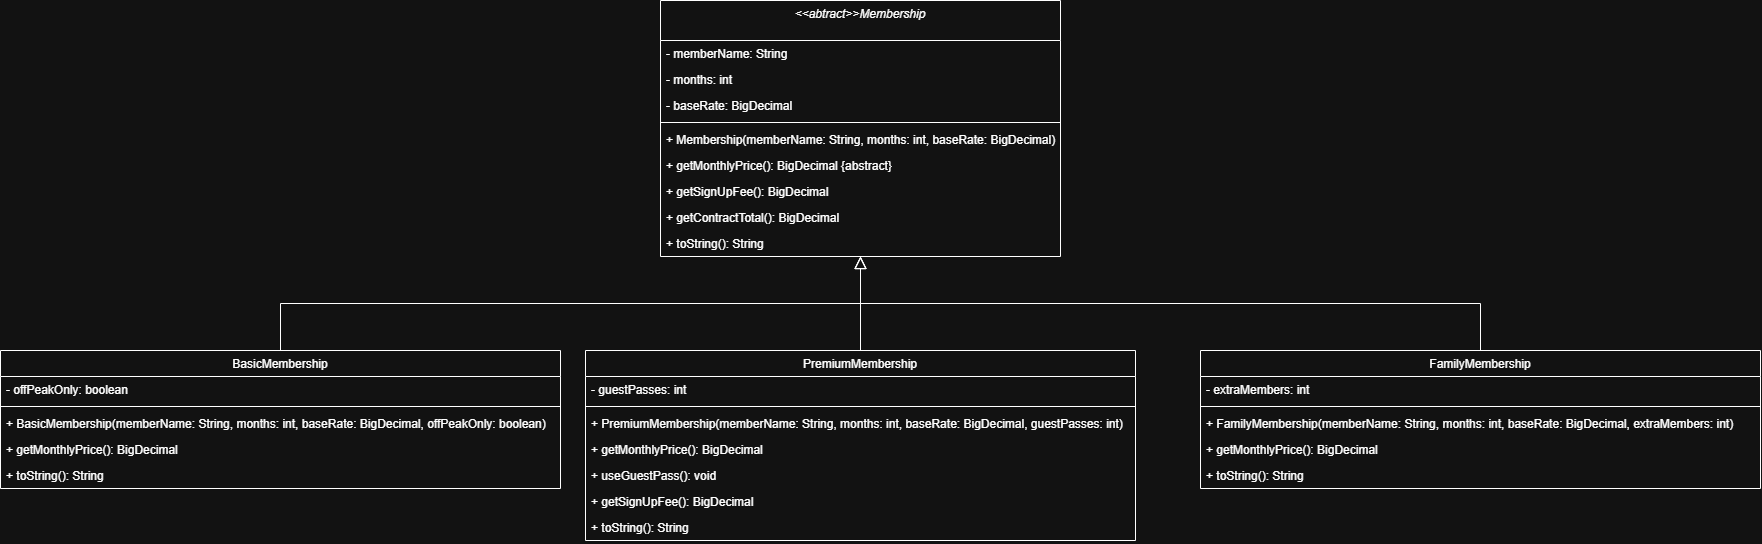

The diagram above was exported from draw.io. Its source (the exported page's mxGraphModel, read from the mxfile embedded in the PNG):
<mxGraphModel dx="2640" dy="1074" grid="1" gridSize="10" guides="1" tooltips="1" connect="1" arrows="1" fold="1" page="1" pageScale="1" pageWidth="827" pageHeight="1169" background="light-dark(#ffffff, #121212)" math="0" shadow="0">
  <root>
    <mxCell id="WIyWlLk6GJQsqaUBKTNV-0" />
    <mxCell id="WIyWlLk6GJQsqaUBKTNV-1" parent="WIyWlLk6GJQsqaUBKTNV-0" />
    <mxCell id="zkfFHV4jXpPFQw0GAbJ--0" parent="WIyWlLk6GJQsqaUBKTNV-1" style="swimlane;fontStyle=2;align=center;verticalAlign=top;childLayout=stackLayout;horizontal=1;startSize=40;horizontalStack=0;resizeParent=1;resizeLast=0;collapsible=1;marginBottom=0;rounded=0;shadow=0;strokeWidth=1;" value="&lt;&lt;abtract&gt;&gt;Membership&#10;" vertex="1">
      <mxGeometry height="256" width="400" x="220" y="120" as="geometry">
        <mxRectangle height="26" width="160" x="230" y="140" as="alternateBounds" />
      </mxGeometry>
    </mxCell>
    <mxCell id="zkfFHV4jXpPFQw0GAbJ--1" parent="zkfFHV4jXpPFQw0GAbJ--0" style="text;align=left;verticalAlign=top;spacingLeft=4;spacingRight=4;overflow=hidden;rotatable=0;points=[[0,0.5],[1,0.5]];portConstraint=eastwest;" value="- memberName: String" vertex="1">
      <mxGeometry height="26" width="400" y="40" as="geometry" />
    </mxCell>
    <mxCell id="zkfFHV4jXpPFQw0GAbJ--2" parent="zkfFHV4jXpPFQw0GAbJ--0" style="text;align=left;verticalAlign=top;spacingLeft=4;spacingRight=4;overflow=hidden;rotatable=0;points=[[0,0.5],[1,0.5]];portConstraint=eastwest;rounded=0;shadow=0;html=0;" value="- months: int" vertex="1">
      <mxGeometry height="26" width="400" y="66" as="geometry" />
    </mxCell>
    <mxCell id="zkfFHV4jXpPFQw0GAbJ--3" parent="zkfFHV4jXpPFQw0GAbJ--0" style="text;align=left;verticalAlign=top;spacingLeft=4;spacingRight=4;overflow=hidden;rotatable=0;points=[[0,0.5],[1,0.5]];portConstraint=eastwest;rounded=0;shadow=0;html=0;" value="- baseRate: BigDecimal" vertex="1">
      <mxGeometry height="26" width="400" y="92" as="geometry" />
    </mxCell>
    <mxCell id="zkfFHV4jXpPFQw0GAbJ--4" parent="zkfFHV4jXpPFQw0GAbJ--0" style="line;html=1;strokeWidth=1;align=left;verticalAlign=middle;spacingTop=-1;spacingLeft=3;spacingRight=3;rotatable=0;labelPosition=right;points=[];portConstraint=eastwest;" value="" vertex="1">
      <mxGeometry height="8" width="400" y="118" as="geometry" />
    </mxCell>
    <mxCell id="zkfFHV4jXpPFQw0GAbJ--5" parent="zkfFHV4jXpPFQw0GAbJ--0" style="text;align=left;verticalAlign=top;spacingLeft=4;spacingRight=4;overflow=hidden;rotatable=0;points=[[0,0.5],[1,0.5]];portConstraint=eastwest;" value="+ Membership(memberName: String, months: int, baseRate: BigDecimal)" vertex="1">
      <mxGeometry height="26" width="400" y="126" as="geometry" />
    </mxCell>
    <mxCell id="54FvxOY2B-gD7JFp5hJX-0" parent="zkfFHV4jXpPFQw0GAbJ--0" style="text;align=left;verticalAlign=top;spacingLeft=4;spacingRight=4;overflow=hidden;rotatable=0;points=[[0,0.5],[1,0.5]];portConstraint=eastwest;" value="+ getMonthlyPrice(): BigDecimal {abstract}" vertex="1">
      <mxGeometry height="26" width="400" y="152" as="geometry" />
    </mxCell>
    <mxCell id="54FvxOY2B-gD7JFp5hJX-1" parent="zkfFHV4jXpPFQw0GAbJ--0" style="text;align=left;verticalAlign=top;spacingLeft=4;spacingRight=4;overflow=hidden;rotatable=0;points=[[0,0.5],[1,0.5]];portConstraint=eastwest;" value="+ getSignUpFee(): BigDecimal" vertex="1">
      <mxGeometry height="26" width="400" y="178" as="geometry" />
    </mxCell>
    <mxCell id="54FvxOY2B-gD7JFp5hJX-2" parent="zkfFHV4jXpPFQw0GAbJ--0" style="text;align=left;verticalAlign=top;spacingLeft=4;spacingRight=4;overflow=hidden;rotatable=0;points=[[0,0.5],[1,0.5]];portConstraint=eastwest;" value="+ getContractTotal(): BigDecimal" vertex="1">
      <mxGeometry height="26" width="400" y="204" as="geometry" />
    </mxCell>
    <mxCell id="54FvxOY2B-gD7JFp5hJX-3" parent="zkfFHV4jXpPFQw0GAbJ--0" style="text;align=left;verticalAlign=top;spacingLeft=4;spacingRight=4;overflow=hidden;rotatable=0;points=[[0,0.5],[1,0.5]];portConstraint=eastwest;" value="+ toString(): String" vertex="1">
      <mxGeometry height="26" width="400" y="230" as="geometry" />
    </mxCell>
    <mxCell id="zkfFHV4jXpPFQw0GAbJ--6" parent="WIyWlLk6GJQsqaUBKTNV-1" style="swimlane;fontStyle=0;align=center;verticalAlign=top;childLayout=stackLayout;horizontal=1;startSize=26;horizontalStack=0;resizeParent=1;resizeLast=0;collapsible=1;marginBottom=0;rounded=0;shadow=0;strokeWidth=1;" value="BasicMembership" vertex="1">
      <mxGeometry height="138" width="560" x="-440" y="470" as="geometry">
        <mxRectangle height="26" width="160" x="130" y="380" as="alternateBounds" />
      </mxGeometry>
    </mxCell>
    <mxCell id="zkfFHV4jXpPFQw0GAbJ--7" parent="zkfFHV4jXpPFQw0GAbJ--6" style="text;align=left;verticalAlign=top;spacingLeft=4;spacingRight=4;overflow=hidden;rotatable=0;points=[[0,0.5],[1,0.5]];portConstraint=eastwest;" value="- offPeakOnly: boolean" vertex="1">
      <mxGeometry height="26" width="560" y="26" as="geometry" />
    </mxCell>
    <mxCell id="zkfFHV4jXpPFQw0GAbJ--9" parent="zkfFHV4jXpPFQw0GAbJ--6" style="line;html=1;strokeWidth=1;align=left;verticalAlign=middle;spacingTop=-1;spacingLeft=3;spacingRight=3;rotatable=0;labelPosition=right;points=[];portConstraint=eastwest;" value="" vertex="1">
      <mxGeometry height="8" width="560" y="52" as="geometry" />
    </mxCell>
    <mxCell id="zkfFHV4jXpPFQw0GAbJ--11" parent="zkfFHV4jXpPFQw0GAbJ--6" style="text;align=left;verticalAlign=top;spacingLeft=4;spacingRight=4;overflow=hidden;rotatable=0;points=[[0,0.5],[1,0.5]];portConstraint=eastwest;" value="+ BasicMembership(memberName: String, months: int, baseRate: BigDecimal, offPeakOnly: boolean)" vertex="1">
      <mxGeometry height="26" width="560" y="60" as="geometry" />
    </mxCell>
    <mxCell id="54FvxOY2B-gD7JFp5hJX-4" parent="zkfFHV4jXpPFQw0GAbJ--6" style="text;align=left;verticalAlign=top;spacingLeft=4;spacingRight=4;overflow=hidden;rotatable=0;points=[[0,0.5],[1,0.5]];portConstraint=eastwest;" value="+ getMonthlyPrice(): BigDecimal" vertex="1">
      <mxGeometry height="26" width="560" y="86" as="geometry" />
    </mxCell>
    <mxCell id="54FvxOY2B-gD7JFp5hJX-5" parent="zkfFHV4jXpPFQw0GAbJ--6" style="text;align=left;verticalAlign=top;spacingLeft=4;spacingRight=4;overflow=hidden;rotatable=0;points=[[0,0.5],[1,0.5]];portConstraint=eastwest;" value="+ toString(): String" vertex="1">
      <mxGeometry height="26" width="560" y="112" as="geometry" />
    </mxCell>
    <mxCell id="zkfFHV4jXpPFQw0GAbJ--12" edge="1" parent="WIyWlLk6GJQsqaUBKTNV-1" source="zkfFHV4jXpPFQw0GAbJ--6" style="endArrow=block;endSize=10;endFill=0;shadow=0;strokeWidth=1;rounded=0;curved=0;edgeStyle=elbowEdgeStyle;elbow=vertical;" target="zkfFHV4jXpPFQw0GAbJ--0" value="">
      <mxGeometry relative="1" width="160" as="geometry">
        <mxPoint x="200" y="203" as="sourcePoint" />
        <mxPoint x="200" y="203" as="targetPoint" />
      </mxGeometry>
    </mxCell>
    <mxCell id="zkfFHV4jXpPFQw0GAbJ--16" edge="1" parent="WIyWlLk6GJQsqaUBKTNV-1" source="54FvxOY2B-gD7JFp5hJX-9" style="endArrow=block;endSize=10;endFill=0;shadow=0;strokeWidth=1;rounded=0;curved=0;edgeStyle=elbowEdgeStyle;elbow=vertical;exitX=0.5;exitY=0;exitDx=0;exitDy=0;" target="zkfFHV4jXpPFQw0GAbJ--0" value="">
      <mxGeometry relative="1" width="160" as="geometry">
        <mxPoint x="645" y="450" as="sourcePoint" />
        <mxPoint x="310" y="271" as="targetPoint" />
      </mxGeometry>
    </mxCell>
    <mxCell id="zkfFHV4jXpPFQw0GAbJ--17" parent="WIyWlLk6GJQsqaUBKTNV-1" style="swimlane;fontStyle=0;align=center;verticalAlign=top;childLayout=stackLayout;horizontal=1;startSize=26;horizontalStack=0;resizeParent=1;resizeLast=0;collapsible=1;marginBottom=0;rounded=0;shadow=0;strokeWidth=1;" value="FamilyMembership" vertex="1">
      <mxGeometry height="138" width="560" x="760" y="470" as="geometry">
        <mxRectangle height="26" width="160" x="550" y="140" as="alternateBounds" />
      </mxGeometry>
    </mxCell>
    <mxCell id="zkfFHV4jXpPFQw0GAbJ--18" parent="zkfFHV4jXpPFQw0GAbJ--17" style="text;align=left;verticalAlign=top;spacingLeft=4;spacingRight=4;overflow=hidden;rotatable=0;points=[[0,0.5],[1,0.5]];portConstraint=eastwest;" value="- extraMembers: int" vertex="1">
      <mxGeometry height="26" width="560" y="26" as="geometry" />
    </mxCell>
    <mxCell id="zkfFHV4jXpPFQw0GAbJ--23" parent="zkfFHV4jXpPFQw0GAbJ--17" style="line;html=1;strokeWidth=1;align=left;verticalAlign=middle;spacingTop=-1;spacingLeft=3;spacingRight=3;rotatable=0;labelPosition=right;points=[];portConstraint=eastwest;" value="" vertex="1">
      <mxGeometry height="8" width="560" y="52" as="geometry" />
    </mxCell>
    <mxCell id="zkfFHV4jXpPFQw0GAbJ--24" parent="zkfFHV4jXpPFQw0GAbJ--17" style="text;align=left;verticalAlign=top;spacingLeft=4;spacingRight=4;overflow=hidden;rotatable=0;points=[[0,0.5],[1,0.5]];portConstraint=eastwest;" value="+ FamilyMembership(memberName: String, months: int, baseRate: BigDecimal, extraMembers: int)" vertex="1">
      <mxGeometry height="26" width="560" y="60" as="geometry" />
    </mxCell>
    <mxCell id="zkfFHV4jXpPFQw0GAbJ--25" parent="zkfFHV4jXpPFQw0GAbJ--17" style="text;align=left;verticalAlign=top;spacingLeft=4;spacingRight=4;overflow=hidden;rotatable=0;points=[[0,0.5],[1,0.5]];portConstraint=eastwest;" value="+ getMonthlyPrice(): BigDecimal" vertex="1">
      <mxGeometry height="26" width="560" y="86" as="geometry" />
    </mxCell>
    <mxCell id="54FvxOY2B-gD7JFp5hJX-18" parent="zkfFHV4jXpPFQw0GAbJ--17" style="text;align=left;verticalAlign=top;spacingLeft=4;spacingRight=4;overflow=hidden;rotatable=0;points=[[0,0.5],[1,0.5]];portConstraint=eastwest;" value="+ toString(): String" vertex="1">
      <mxGeometry height="26" width="560" y="112" as="geometry" />
    </mxCell>
    <mxCell id="54FvxOY2B-gD7JFp5hJX-9" parent="WIyWlLk6GJQsqaUBKTNV-1" style="swimlane;fontStyle=0;align=center;verticalAlign=top;childLayout=stackLayout;horizontal=1;startSize=26;horizontalStack=0;resizeParent=1;resizeLast=0;collapsible=1;marginBottom=0;rounded=0;shadow=0;strokeWidth=1;" value="PremiumMembership" vertex="1">
      <mxGeometry height="190" width="550" x="145" y="470" as="geometry">
        <mxRectangle height="26" width="160" x="130" y="380" as="alternateBounds" />
      </mxGeometry>
    </mxCell>
    <mxCell id="54FvxOY2B-gD7JFp5hJX-10" parent="54FvxOY2B-gD7JFp5hJX-9" style="text;align=left;verticalAlign=top;spacingLeft=4;spacingRight=4;overflow=hidden;rotatable=0;points=[[0,0.5],[1,0.5]];portConstraint=eastwest;" value="- guestPasses: int" vertex="1">
      <mxGeometry height="26" width="550" y="26" as="geometry" />
    </mxCell>
    <mxCell id="54FvxOY2B-gD7JFp5hJX-11" parent="54FvxOY2B-gD7JFp5hJX-9" style="line;html=1;strokeWidth=1;align=left;verticalAlign=middle;spacingTop=-1;spacingLeft=3;spacingRight=3;rotatable=0;labelPosition=right;points=[];portConstraint=eastwest;" value="" vertex="1">
      <mxGeometry height="8" width="550" y="52" as="geometry" />
    </mxCell>
    <mxCell id="54FvxOY2B-gD7JFp5hJX-12" parent="54FvxOY2B-gD7JFp5hJX-9" style="text;align=left;verticalAlign=top;spacingLeft=4;spacingRight=4;overflow=hidden;rotatable=0;points=[[0,0.5],[1,0.5]];portConstraint=eastwest;" value="+ PremiumMembership(memberName: String, months: int, baseRate: BigDecimal, guestPasses: int)" vertex="1">
      <mxGeometry height="26" width="550" y="60" as="geometry" />
    </mxCell>
    <mxCell id="54FvxOY2B-gD7JFp5hJX-13" parent="54FvxOY2B-gD7JFp5hJX-9" style="text;align=left;verticalAlign=top;spacingLeft=4;spacingRight=4;overflow=hidden;rotatable=0;points=[[0,0.5],[1,0.5]];portConstraint=eastwest;" value="+ getMonthlyPrice(): BigDecimal" vertex="1">
      <mxGeometry height="26" width="550" y="86" as="geometry" />
    </mxCell>
    <mxCell id="54FvxOY2B-gD7JFp5hJX-15" parent="54FvxOY2B-gD7JFp5hJX-9" style="text;align=left;verticalAlign=top;spacingLeft=4;spacingRight=4;overflow=hidden;rotatable=0;points=[[0,0.5],[1,0.5]];portConstraint=eastwest;" value="+ useGuestPass(): void" vertex="1">
      <mxGeometry height="26" width="550" y="112" as="geometry" />
    </mxCell>
    <mxCell id="54FvxOY2B-gD7JFp5hJX-16" parent="54FvxOY2B-gD7JFp5hJX-9" style="text;align=left;verticalAlign=top;spacingLeft=4;spacingRight=4;overflow=hidden;rotatable=0;points=[[0,0.5],[1,0.5]];portConstraint=eastwest;" value="+ getSignUpFee(): BigDecimal" vertex="1">
      <mxGeometry height="26" width="550" y="138" as="geometry" />
    </mxCell>
    <mxCell id="54FvxOY2B-gD7JFp5hJX-14" parent="54FvxOY2B-gD7JFp5hJX-9" style="text;align=left;verticalAlign=top;spacingLeft=4;spacingRight=4;overflow=hidden;rotatable=0;points=[[0,0.5],[1,0.5]];portConstraint=eastwest;" value="+ toString(): String" vertex="1">
      <mxGeometry height="26" width="550" y="164" as="geometry" />
    </mxCell>
    <mxCell id="54FvxOY2B-gD7JFp5hJX-17" edge="1" parent="WIyWlLk6GJQsqaUBKTNV-1" source="zkfFHV4jXpPFQw0GAbJ--17" style="endArrow=block;endSize=10;endFill=0;shadow=0;strokeWidth=1;rounded=0;curved=0;edgeStyle=elbowEdgeStyle;elbow=vertical;exitX=0.5;exitY=0;exitDx=0;exitDy=0;entryX=0.5;entryY=1;entryDx=0;entryDy=0;" target="zkfFHV4jXpPFQw0GAbJ--0" value="">
      <mxGeometry relative="1" width="160" x="-0.7741" as="geometry">
        <mxPoint x="790" y="470" as="sourcePoint" />
        <mxPoint x="790" y="362" as="targetPoint" />
      </mxGeometry>
    </mxCell>
  </root>
</mxGraphModel>